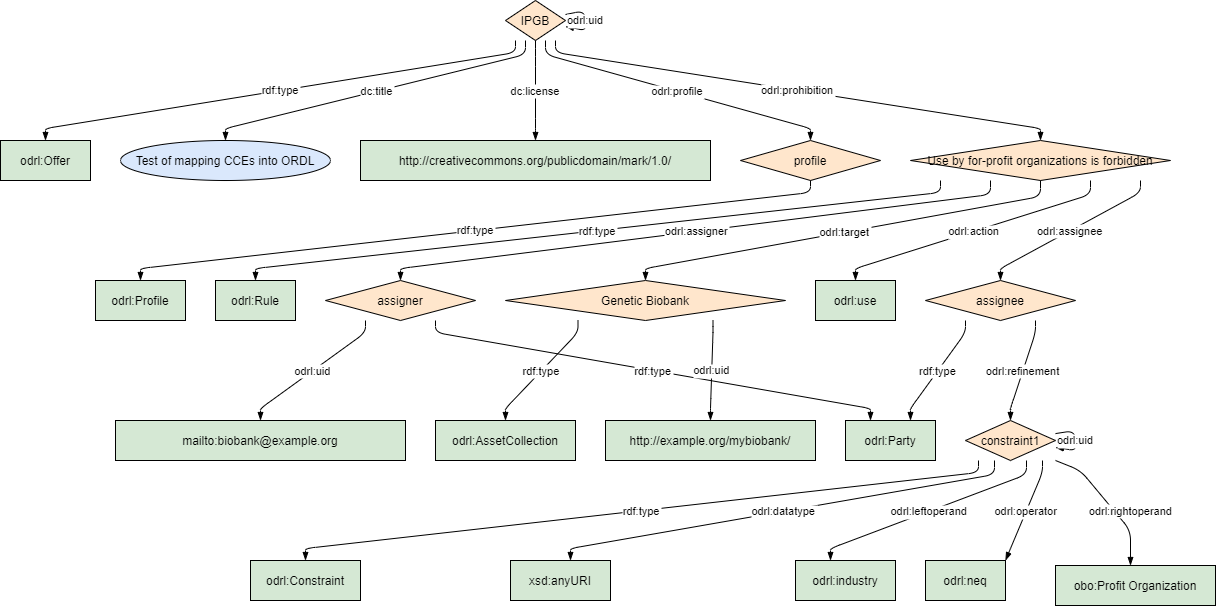

The diagram above was exported from draw.io. Its source (the exported page's mxGraphModel, read from the mxfile embedded in the PNG):
<mxGraphModel dx="1422" dy="775" grid="1" gridSize="10" guides="1" tooltips="1" connect="1" arrows="1" fold="1" page="1" pageScale="1" pageWidth="827" pageHeight="1169" math="0" shadow="0">
  <root>
    <mxCell id="0" />
    <mxCell id="1" parent="0" />
    <UserObject label="%name%" name="constraint1" rdf_type="NA" dc_title="NA" odrl_datatype="NA" dc_license="NA" odrl_refinement="http://w3id.org/FAIR_Training_LDP/DAV/home/LDP/DUC-CCE/IPGB#assignee" odrl_assigner="NA" odrl_profile="NA" odrl_target="NA" odrl_uid="http://w3id.org/FAIR_Training_LDP/DAV/home/LDP/DUC-CCE/IPGB#constraint1" odrl_action="NA" odrl_assignee="NA" odrl_prohibition="NA" odrl_rightoperand="NA" odrl_leftoperand="NA" odrl_operator="NA" placeholders="1" id="XH-MRxH0tsZoinOtleWv-1">
      <mxCell style="shape=rhombus;fillColor=#FFE6CC;strokeColor=#000000;" parent="1" vertex="1">
        <mxGeometry x="965" y="420" width="90" height="40" as="geometry" />
      </mxCell>
    </UserObject>
    <UserObject label="%name%" name="odrl:Constraint" rdf_type="http://w3id.org/FAIR_Training_LDP/DAV/home/LDP/DUC-CCE/IPGB#constraint1" dc_title="NA" odrl_datatype="NA" dc_license="NA" odrl_refinement="NA" odrl_assigner="NA" odrl_profile="NA" odrl_target="NA" odrl_uid="NA" odrl_action="NA" odrl_assignee="NA" odrl_prohibition="NA" odrl_rightoperand="NA" odrl_leftoperand="NA" odrl_operator="NA" placeholders="1" id="XH-MRxH0tsZoinOtleWv-2">
      <mxCell style="shape=rounded;fillColor=#d5e8d4;strokeColor=#000000;" parent="1" vertex="1">
        <mxGeometry x="250" y="560" width="110" height="40" as="geometry" />
      </mxCell>
    </UserObject>
    <UserObject label="%name%" name="IPGB" rdf_type="NA" dc_title="NA" odrl_datatype="NA" dc_license="NA" odrl_refinement="NA" odrl_assigner="NA" odrl_profile="NA" odrl_target="NA" odrl_uid="http://w3id.org/FAIR_Training_LDP/DAV/home/LDP/DUC-CCE/IPGB" odrl_action="NA" odrl_assignee="NA" odrl_prohibition="NA" odrl_rightoperand="NA" odrl_leftoperand="NA" odrl_operator="NA" placeholders="1" id="XH-MRxH0tsZoinOtleWv-3">
      <mxCell style="shape=rhombus;fillColor=#FFE6CC;strokeColor=#000000;" parent="1" vertex="1">
        <mxGeometry x="505" width="60" height="40" as="geometry" />
      </mxCell>
    </UserObject>
    <UserObject label="%name%" name="Test of mapping CCEs into ORDL" rdf_type="NA" dc_title="http://w3id.org/FAIR_Training_LDP/DAV/home/LDP/DUC-CCE/IPGB" odrl_datatype="NA" dc_license="NA" odrl_refinement="NA" odrl_assigner="NA" odrl_profile="NA" odrl_target="NA" odrl_uid="NA" odrl_action="NA" odrl_assignee="NA" odrl_prohibition="NA" odrl_rightoperand="NA" odrl_leftoperand="NA" odrl_operator="NA" placeholders="1" id="XH-MRxH0tsZoinOtleWv-4">
      <mxCell style="shape=ellipse;fillColor=#DAE8FC;strokeColor=#000000;" parent="1" vertex="1">
        <mxGeometry x="120" y="140" width="210" height="40" as="geometry" />
      </mxCell>
    </UserObject>
    <UserObject label="%name%" name="xsd:anyURI" rdf_type="NA" dc_title="NA" odrl_datatype="http://w3id.org/FAIR_Training_LDP/DAV/home/LDP/DUC-CCE/IPGB#constraint1" dc_license="NA" odrl_refinement="NA" odrl_assigner="NA" odrl_profile="NA" odrl_target="NA" odrl_uid="NA" odrl_action="NA" odrl_assignee="NA" odrl_prohibition="NA" odrl_rightoperand="NA" odrl_leftoperand="NA" odrl_operator="NA" placeholders="1" id="XH-MRxH0tsZoinOtleWv-5">
      <mxCell style="shape=rounded;fillColor=#d5e8d4;strokeColor=#000000;" parent="1" vertex="1">
        <mxGeometry x="510" y="560" width="100" height="40" as="geometry" />
      </mxCell>
    </UserObject>
    <UserObject label="%name%" name="assigner" rdf_type="NA" dc_title="NA" odrl_datatype="NA" dc_license="NA" odrl_refinement="NA" odrl_assigner="http://w3id.org/FAIR_Training_LDP/DAV/home/LDP/DUC-CCE/IPGB#rule1" odrl_profile="NA" odrl_target="NA" odrl_uid="NA" odrl_action="NA" odrl_assignee="NA" odrl_prohibition="NA" odrl_rightoperand="NA" odrl_leftoperand="NA" odrl_operator="NA" placeholders="1" id="XH-MRxH0tsZoinOtleWv-6">
      <mxCell style="shape=rhombus;fillColor=#FFE6CC;strokeColor=#000000;" parent="1" vertex="1">
        <mxGeometry x="325" y="280" width="150" height="40" as="geometry" />
      </mxCell>
    </UserObject>
    <UserObject label="%name%" name="odrl:Party" rdf_type="http://w3id.org/FAIR_Training_LDP/DAV/home/LDP/DUC-CCE/IPGB#assignee,http://w3id.org/FAIR_Training_LDP/DAV/home/LDP/DUC-CCE/IPGB#assigner" dc_title="NA" odrl_datatype="NA" dc_license="NA" odrl_refinement="NA" odrl_assigner="NA" odrl_profile="NA" odrl_target="NA" odrl_uid="NA" odrl_action="NA" odrl_assignee="NA" odrl_prohibition="NA" odrl_rightoperand="NA" odrl_leftoperand="NA" odrl_operator="NA" placeholders="1" id="XH-MRxH0tsZoinOtleWv-7">
      <mxCell style="shape=rounded;fillColor=#d5e8d4;strokeColor=#000000;" parent="1" vertex="1">
        <mxGeometry x="845" y="420" width="90" height="40" as="geometry" />
      </mxCell>
    </UserObject>
    <UserObject label="%name%" name="http://creativecommons.org/publicdomain/mark/1.0/" rdf_type="NA" dc_title="NA" odrl_datatype="NA" dc_license="http://w3id.org/FAIR_Training_LDP/DAV/home/LDP/DUC-CCE/IPGB" odrl_refinement="NA" odrl_assigner="NA" odrl_profile="NA" odrl_target="NA" odrl_uid="NA" odrl_action="NA" odrl_assignee="NA" odrl_prohibition="NA" odrl_rightoperand="NA" odrl_leftoperand="NA" odrl_operator="NA" placeholders="1" id="XH-MRxH0tsZoinOtleWv-8">
      <mxCell style="shape=rounded;fillColor=#d5e8d4;strokeColor=#000000;" parent="1" vertex="1">
        <mxGeometry x="360" y="140" width="350" height="40" as="geometry" />
      </mxCell>
    </UserObject>
    <UserObject label="%name%" name="assignee" rdf_type="NA" dc_title="NA" odrl_datatype="NA" dc_license="NA" odrl_refinement="NA" odrl_assigner="NA" odrl_profile="NA" odrl_target="NA" odrl_uid="NA" odrl_action="NA" odrl_assignee="http://w3id.org/FAIR_Training_LDP/DAV/home/LDP/DUC-CCE/IPGB#rule1" odrl_prohibition="NA" odrl_rightoperand="NA" odrl_leftoperand="NA" odrl_operator="NA" placeholders="1" id="XH-MRxH0tsZoinOtleWv-9">
      <mxCell style="shape=rhombus;fillColor=#FFE6CC;strokeColor=#000000;" parent="1" vertex="1">
        <mxGeometry x="925" y="280" width="150" height="40" as="geometry" />
      </mxCell>
    </UserObject>
    <UserObject label="%name%" name="obo:Profit Organization" rdf_type="NA" dc_title="NA" odrl_datatype="NA" dc_license="NA" odrl_refinement="NA" odrl_assigner="NA" odrl_profile="NA" odrl_target="NA" odrl_uid="NA" odrl_action="NA" odrl_assignee="NA" odrl_prohibition="NA" odrl_rightoperand="http://w3id.org/FAIR_Training_LDP/DAV/home/LDP/DUC-CCE/IPGB#constraint1" odrl_leftoperand="NA" odrl_operator="NA" placeholders="1" id="XH-MRxH0tsZoinOtleWv-10">
      <mxCell style="shape=rounded;fillColor=#d5e8d4;strokeColor=#000000;" parent="1" vertex="1">
        <mxGeometry x="1055" y="565" width="160" height="40" as="geometry" />
      </mxCell>
    </UserObject>
    <UserObject label="%name%" name="Use by for-profit organizations is forbidden" rdf_type="NA" dc_title="NA" odrl_datatype="NA" dc_license="NA" odrl_refinement="NA" odrl_assigner="NA" odrl_profile="NA" odrl_target="NA" odrl_uid="NA" odrl_action="NA" odrl_assignee="NA" odrl_prohibition="http://w3id.org/FAIR_Training_LDP/DAV/home/LDP/DUC-CCE/IPGB" odrl_rightoperand="NA" odrl_leftoperand="NA" odrl_operator="NA" placeholders="1" id="XH-MRxH0tsZoinOtleWv-11">
      <mxCell style="shape=rhombus;fillColor=#FFE6CC;strokeColor=#000000;" parent="1" vertex="1">
        <mxGeometry x="910" y="140" width="260" height="40" as="geometry" />
      </mxCell>
    </UserObject>
    <UserObject label="%name%" name="odrl:Offer" rdf_type="http://w3id.org/FAIR_Training_LDP/DAV/home/LDP/DUC-CCE/IPGB" dc_title="NA" odrl_datatype="NA" dc_license="NA" odrl_refinement="NA" odrl_assigner="NA" odrl_profile="NA" odrl_target="NA" odrl_uid="NA" odrl_action="NA" odrl_assignee="NA" odrl_prohibition="NA" odrl_rightoperand="NA" odrl_leftoperand="NA" odrl_operator="NA" placeholders="1" id="XH-MRxH0tsZoinOtleWv-12">
      <mxCell style="shape=rounded;fillColor=#d5e8d4;strokeColor=#000000;" parent="1" vertex="1">
        <mxGeometry y="140" width="90" height="40" as="geometry" />
      </mxCell>
    </UserObject>
    <UserObject label="%name%" name="profile" rdf_type="NA" dc_title="NA" odrl_datatype="NA" dc_license="NA" odrl_refinement="NA" odrl_assigner="NA" odrl_profile="http://w3id.org/FAIR_Training_LDP/DAV/home/LDP/DUC-CCE/IPGB" odrl_target="NA" odrl_uid="NA" odrl_action="NA" odrl_assignee="NA" odrl_prohibition="NA" odrl_rightoperand="NA" odrl_leftoperand="NA" odrl_operator="NA" placeholders="1" id="XH-MRxH0tsZoinOtleWv-13">
      <mxCell style="shape=rhombus;fillColor=#FFE6CC;strokeColor=#000000;" parent="1" vertex="1">
        <mxGeometry x="740" y="140" width="140" height="40" as="geometry" />
      </mxCell>
    </UserObject>
    <UserObject label="%name%" name="Genetic Biobank" rdf_type="NA" dc_title="NA" odrl_datatype="NA" dc_license="NA" odrl_refinement="NA" odrl_assigner="NA" odrl_profile="NA" odrl_target="http://w3id.org/FAIR_Training_LDP/DAV/home/LDP/DUC-CCE/IPGB#rule1" odrl_uid="NA" odrl_action="NA" odrl_assignee="NA" odrl_prohibition="NA" odrl_rightoperand="NA" odrl_leftoperand="NA" odrl_operator="NA" placeholders="1" id="XH-MRxH0tsZoinOtleWv-14">
      <mxCell style="shape=rhombus;fillColor=#FFE6CC;strokeColor=#000000;" parent="1" vertex="1">
        <mxGeometry x="505" y="280" width="280" height="40" as="geometry" />
      </mxCell>
    </UserObject>
    <UserObject label="%name%" name="odrl:Profile" rdf_type="http://w3id.org/FAIR_Training_LDP/DAV/home/LDP/DUC-CCE/IPGB#profile" dc_title="NA" odrl_datatype="NA" dc_license="NA" odrl_refinement="NA" odrl_assigner="NA" odrl_profile="NA" odrl_target="NA" odrl_uid="NA" odrl_action="NA" odrl_assignee="NA" odrl_prohibition="NA" odrl_rightoperand="NA" odrl_leftoperand="NA" odrl_operator="NA" placeholders="1" id="XH-MRxH0tsZoinOtleWv-15">
      <mxCell style="shape=rounded;fillColor=#d5e8d4;strokeColor=#000000;" parent="1" vertex="1">
        <mxGeometry x="95" y="280" width="90" height="40" as="geometry" />
      </mxCell>
    </UserObject>
    <UserObject label="%name%" name="odrl:use" rdf_type="NA" dc_title="NA" odrl_datatype="NA" dc_license="NA" odrl_refinement="NA" odrl_assigner="NA" odrl_profile="NA" odrl_target="NA" odrl_uid="NA" odrl_action="http://w3id.org/FAIR_Training_LDP/DAV/home/LDP/DUC-CCE/IPGB#rule1" odrl_assignee="NA" odrl_prohibition="NA" odrl_rightoperand="NA" odrl_leftoperand="NA" odrl_operator="NA" placeholders="1" id="XH-MRxH0tsZoinOtleWv-16">
      <mxCell style="shape=rounded;fillColor=#d5e8d4;strokeColor=#000000;" parent="1" vertex="1">
        <mxGeometry x="815" y="280" width="80" height="40" as="geometry" />
      </mxCell>
    </UserObject>
    <UserObject label="%name%" name="odrl:Rule" rdf_type="http://w3id.org/FAIR_Training_LDP/DAV/home/LDP/DUC-CCE/IPGB#rule1" dc_title="NA" odrl_datatype="NA" dc_license="NA" odrl_refinement="NA" odrl_assigner="NA" odrl_profile="NA" odrl_target="NA" odrl_uid="NA" odrl_action="NA" odrl_assignee="NA" odrl_prohibition="NA" odrl_rightoperand="NA" odrl_leftoperand="NA" odrl_operator="NA" placeholders="1" id="XH-MRxH0tsZoinOtleWv-17">
      <mxCell style="shape=rounded;fillColor=#d5e8d4;strokeColor=#000000;" parent="1" vertex="1">
        <mxGeometry x="215" y="280" width="80" height="40" as="geometry" />
      </mxCell>
    </UserObject>
    <UserObject label="%name%" name="mailto:biobank@example.org" rdf_type="NA" dc_title="NA" odrl_datatype="NA" dc_license="NA" odrl_refinement="NA" odrl_assigner="NA" odrl_profile="NA" odrl_target="NA" odrl_uid="http://w3id.org/FAIR_Training_LDP/DAV/home/LDP/DUC-CCE/IPGB#assigner" odrl_action="NA" odrl_assignee="NA" odrl_prohibition="NA" odrl_rightoperand="NA" odrl_leftoperand="NA" odrl_operator="NA" placeholders="1" id="XH-MRxH0tsZoinOtleWv-18">
      <mxCell style="shape=rounded;fillColor=#d5e8d4;strokeColor=#000000;" parent="1" vertex="1">
        <mxGeometry x="115" y="420" width="290" height="40" as="geometry" />
      </mxCell>
    </UserObject>
    <UserObject label="%name%" name="odrl:industry" rdf_type="NA" dc_title="NA" odrl_datatype="NA" dc_license="NA" odrl_refinement="NA" odrl_assigner="NA" odrl_profile="NA" odrl_target="NA" odrl_uid="NA" odrl_action="NA" odrl_assignee="NA" odrl_prohibition="NA" odrl_rightoperand="NA" odrl_leftoperand="http://w3id.org/FAIR_Training_LDP/DAV/home/LDP/DUC-CCE/IPGB#constraint1" odrl_operator="NA" placeholders="1" id="XH-MRxH0tsZoinOtleWv-19">
      <mxCell style="shape=rounded;fillColor=#d5e8d4;strokeColor=#000000;" parent="1" vertex="1">
        <mxGeometry x="795" y="560" width="100" height="40" as="geometry" />
      </mxCell>
    </UserObject>
    <UserObject label="%name%" name="http://example.org/mybiobank/" rdf_type="NA" dc_title="NA" odrl_datatype="NA" dc_license="NA" odrl_refinement="NA" odrl_assigner="NA" odrl_profile="NA" odrl_target="NA" odrl_uid="http://w3id.org/FAIR_Training_LDP/DAV/home/LDP/DUC-CCE/IPGB#asset" odrl_action="NA" odrl_assignee="NA" odrl_prohibition="NA" odrl_rightoperand="NA" odrl_leftoperand="NA" odrl_operator="NA" placeholders="1" id="XH-MRxH0tsZoinOtleWv-20">
      <mxCell style="shape=rounded;fillColor=#d5e8d4;strokeColor=#000000;" parent="1" vertex="1">
        <mxGeometry x="605" y="420" width="210" height="40" as="geometry" />
      </mxCell>
    </UserObject>
    <UserObject label="%name%" name="odrl:AssetCollection" rdf_type="http://w3id.org/FAIR_Training_LDP/DAV/home/LDP/DUC-CCE/IPGB#asset" dc_title="NA" odrl_datatype="NA" dc_license="NA" odrl_refinement="NA" odrl_assigner="NA" odrl_profile="NA" odrl_target="NA" odrl_uid="NA" odrl_action="NA" odrl_assignee="NA" odrl_prohibition="NA" odrl_rightoperand="NA" odrl_leftoperand="NA" odrl_operator="NA" placeholders="1" id="XH-MRxH0tsZoinOtleWv-21">
      <mxCell style="shape=rounded;fillColor=#d5e8d4;strokeColor=#000000;" parent="1" vertex="1">
        <mxGeometry x="435" y="420" width="140" height="40" as="geometry" />
      </mxCell>
    </UserObject>
    <UserObject label="%name%" name="odrl:neq" rdf_type="NA" dc_title="NA" odrl_datatype="NA" dc_license="NA" odrl_refinement="NA" odrl_assigner="NA" odrl_profile="NA" odrl_target="NA" odrl_uid="NA" odrl_action="NA" odrl_assignee="NA" odrl_prohibition="NA" odrl_rightoperand="NA" odrl_leftoperand="NA" odrl_operator="http://w3id.org/FAIR_Training_LDP/DAV/home/LDP/DUC-CCE/IPGB#constraint1" placeholders="1" id="XH-MRxH0tsZoinOtleWv-22">
      <mxCell style="shape=rounded;fillColor=#d5e8d4;strokeColor=#000000;" parent="1" vertex="1">
        <mxGeometry x="925" y="560" width="80" height="40" as="geometry" />
      </mxCell>
    </UserObject>
    <mxCell id="XH-MRxH0tsZoinOtleWv-23" value="rdf:type" style="curved=0;endArrow=blockThin;endFill=1;noEdgeStyle=1;orthogonal=1;" parent="1" source="XH-MRxH0tsZoinOtleWv-1" target="XH-MRxH0tsZoinOtleWv-2" edge="1">
      <mxGeometry relative="1" as="geometry">
        <Array as="points">
          <mxPoint x="978" y="472" />
          <mxPoint x="305" y="548" />
        </Array>
      </mxGeometry>
    </mxCell>
    <mxCell id="XH-MRxH0tsZoinOtleWv-24" value="rdf:type" style="curved=0;endArrow=blockThin;endFill=1;noEdgeStyle=1;orthogonal=1;" parent="1" source="XH-MRxH0tsZoinOtleWv-9" target="XH-MRxH0tsZoinOtleWv-7" edge="1">
      <mxGeometry relative="1" as="geometry">
        <Array as="points">
          <mxPoint x="965" y="332" />
          <mxPoint x="910" y="408" />
        </Array>
      </mxGeometry>
    </mxCell>
    <mxCell id="XH-MRxH0tsZoinOtleWv-25" value="rdf:type" style="curved=0;endArrow=blockThin;endFill=1;noEdgeStyle=1;orthogonal=1;" parent="1" source="XH-MRxH0tsZoinOtleWv-6" target="XH-MRxH0tsZoinOtleWv-7" edge="1">
      <mxGeometry relative="1" as="geometry">
        <Array as="points">
          <mxPoint x="435" y="332" />
          <mxPoint x="870" y="408" />
        </Array>
      </mxGeometry>
    </mxCell>
    <mxCell id="XH-MRxH0tsZoinOtleWv-26" value="rdf:type" style="curved=0;endArrow=blockThin;endFill=1;noEdgeStyle=1;orthogonal=1;" parent="1" source="XH-MRxH0tsZoinOtleWv-3" target="XH-MRxH0tsZoinOtleWv-12" edge="1">
      <mxGeometry relative="1" as="geometry">
        <Array as="points">
          <mxPoint x="515" y="52" />
          <mxPoint x="45" y="128" />
        </Array>
      </mxGeometry>
    </mxCell>
    <mxCell id="XH-MRxH0tsZoinOtleWv-27" value="rdf:type" style="curved=0;endArrow=blockThin;endFill=1;noEdgeStyle=1;orthogonal=1;" parent="1" source="XH-MRxH0tsZoinOtleWv-13" target="XH-MRxH0tsZoinOtleWv-15" edge="1">
      <mxGeometry relative="1" as="geometry">
        <Array as="points">
          <mxPoint x="810" y="192" />
          <mxPoint x="140" y="268" />
        </Array>
      </mxGeometry>
    </mxCell>
    <mxCell id="XH-MRxH0tsZoinOtleWv-28" value="rdf:type" style="curved=0;endArrow=blockThin;endFill=1;noEdgeStyle=1;orthogonal=1;" parent="1" source="XH-MRxH0tsZoinOtleWv-11" target="XH-MRxH0tsZoinOtleWv-17" edge="1">
      <mxGeometry relative="1" as="geometry">
        <Array as="points">
          <mxPoint x="940" y="192" />
          <mxPoint x="255" y="268" />
        </Array>
      </mxGeometry>
    </mxCell>
    <mxCell id="XH-MRxH0tsZoinOtleWv-29" value="rdf:type" style="curved=0;endArrow=blockThin;endFill=1;noEdgeStyle=1;orthogonal=1;" parent="1" source="XH-MRxH0tsZoinOtleWv-14" target="XH-MRxH0tsZoinOtleWv-21" edge="1">
      <mxGeometry relative="1" as="geometry">
        <Array as="points">
          <mxPoint x="577.5" y="332" />
          <mxPoint x="505" y="408" />
        </Array>
      </mxGeometry>
    </mxCell>
    <mxCell id="XH-MRxH0tsZoinOtleWv-30" value="dc:title" style="curved=0;endArrow=blockThin;endFill=1;noEdgeStyle=1;orthogonal=1;" parent="1" source="XH-MRxH0tsZoinOtleWv-3" target="XH-MRxH0tsZoinOtleWv-4" edge="1">
      <mxGeometry relative="1" as="geometry">
        <Array as="points">
          <mxPoint x="525" y="54" />
          <mxPoint x="225" y="128" />
        </Array>
      </mxGeometry>
    </mxCell>
    <mxCell id="XH-MRxH0tsZoinOtleWv-31" value="odrl:datatype" style="curved=0;endArrow=blockThin;endFill=1;noEdgeStyle=1;orthogonal=1;" parent="1" source="XH-MRxH0tsZoinOtleWv-1" target="XH-MRxH0tsZoinOtleWv-5" edge="1">
      <mxGeometry relative="1" as="geometry">
        <Array as="points">
          <mxPoint x="994" y="474" />
          <mxPoint x="570" y="548" />
        </Array>
      </mxGeometry>
    </mxCell>
    <mxCell id="XH-MRxH0tsZoinOtleWv-32" value="dc:license" style="curved=0;endArrow=blockThin;endFill=1;noEdgeStyle=1;orthogonal=1;" parent="1" source="XH-MRxH0tsZoinOtleWv-3" target="XH-MRxH0tsZoinOtleWv-8" edge="1">
      <mxGeometry relative="1" as="geometry">
        <Array as="points">
          <mxPoint x="535" y="56" />
          <mxPoint x="535" y="128" />
        </Array>
      </mxGeometry>
    </mxCell>
    <mxCell id="XH-MRxH0tsZoinOtleWv-33" value="odrl:refinement" style="curved=0;endArrow=blockThin;endFill=1;noEdgeStyle=1;orthogonal=1;" parent="1" source="XH-MRxH0tsZoinOtleWv-9" target="XH-MRxH0tsZoinOtleWv-1" edge="1">
      <mxGeometry relative="1" as="geometry">
        <Array as="points">
          <mxPoint x="1035" y="332" />
          <mxPoint x="1010" y="408" />
        </Array>
      </mxGeometry>
    </mxCell>
    <mxCell id="XH-MRxH0tsZoinOtleWv-34" value="odrl:assigner" style="curved=0;endArrow=blockThin;endFill=1;noEdgeStyle=1;orthogonal=1;" parent="1" source="XH-MRxH0tsZoinOtleWv-11" target="XH-MRxH0tsZoinOtleWv-6" edge="1">
      <mxGeometry relative="1" as="geometry">
        <Array as="points">
          <mxPoint x="990" y="194" />
          <mxPoint x="400" y="268" />
        </Array>
      </mxGeometry>
    </mxCell>
    <mxCell id="XH-MRxH0tsZoinOtleWv-35" value="odrl:profile" style="curved=0;endArrow=blockThin;endFill=1;noEdgeStyle=1;orthogonal=1;" parent="1" source="XH-MRxH0tsZoinOtleWv-3" target="XH-MRxH0tsZoinOtleWv-13" edge="1">
      <mxGeometry relative="1" as="geometry">
        <Array as="points">
          <mxPoint x="545" y="54" />
          <mxPoint x="810" y="128" />
        </Array>
      </mxGeometry>
    </mxCell>
    <mxCell id="XH-MRxH0tsZoinOtleWv-36" value="odrl:target" style="curved=0;endArrow=blockThin;endFill=1;noEdgeStyle=1;orthogonal=1;" parent="1" source="XH-MRxH0tsZoinOtleWv-11" target="XH-MRxH0tsZoinOtleWv-14" edge="1">
      <mxGeometry relative="1" as="geometry">
        <Array as="points">
          <mxPoint x="1040" y="196" />
          <mxPoint x="645" y="268" />
        </Array>
      </mxGeometry>
    </mxCell>
    <mxCell id="XH-MRxH0tsZoinOtleWv-37" value="odrl:uid" style="curved=0;endArrow=blockThin;endFill=1;" parent="1" source="XH-MRxH0tsZoinOtleWv-1" target="XH-MRxH0tsZoinOtleWv-1" edge="1">
      <mxGeometry relative="1" as="geometry" />
    </mxCell>
    <mxCell id="XH-MRxH0tsZoinOtleWv-38" value="odrl:uid" style="curved=0;endArrow=blockThin;endFill=1;" parent="1" source="XH-MRxH0tsZoinOtleWv-3" target="XH-MRxH0tsZoinOtleWv-3" edge="1">
      <mxGeometry relative="1" as="geometry" />
    </mxCell>
    <mxCell id="XH-MRxH0tsZoinOtleWv-39" value="odrl:uid" style="curved=0;endArrow=blockThin;endFill=1;noEdgeStyle=1;orthogonal=1;" parent="1" source="XH-MRxH0tsZoinOtleWv-6" target="XH-MRxH0tsZoinOtleWv-18" edge="1">
      <mxGeometry relative="1" as="geometry">
        <Array as="points">
          <mxPoint x="365" y="332" />
          <mxPoint x="260" y="408" />
        </Array>
      </mxGeometry>
    </mxCell>
    <mxCell id="XH-MRxH0tsZoinOtleWv-40" value="odrl:uid" style="curved=0;endArrow=blockThin;endFill=1;noEdgeStyle=1;orthogonal=1;" parent="1" source="XH-MRxH0tsZoinOtleWv-14" target="XH-MRxH0tsZoinOtleWv-20" edge="1">
      <mxGeometry relative="1" as="geometry">
        <Array as="points">
          <mxPoint x="712.5" y="332" />
          <mxPoint x="710" y="408" />
        </Array>
      </mxGeometry>
    </mxCell>
    <mxCell id="XH-MRxH0tsZoinOtleWv-41" value="odrl:action" style="curved=0;endArrow=blockThin;endFill=1;noEdgeStyle=1;orthogonal=1;" parent="1" source="XH-MRxH0tsZoinOtleWv-11" target="XH-MRxH0tsZoinOtleWv-16" edge="1">
      <mxGeometry relative="1" as="geometry">
        <Array as="points">
          <mxPoint x="1090" y="194" />
          <mxPoint x="855" y="268" />
        </Array>
      </mxGeometry>
    </mxCell>
    <mxCell id="XH-MRxH0tsZoinOtleWv-42" value="odrl:assignee" style="curved=0;endArrow=blockThin;endFill=1;noEdgeStyle=1;orthogonal=1;" parent="1" source="XH-MRxH0tsZoinOtleWv-11" target="XH-MRxH0tsZoinOtleWv-9" edge="1">
      <mxGeometry relative="1" as="geometry">
        <Array as="points">
          <mxPoint x="1140" y="192" />
          <mxPoint x="1000" y="268" />
        </Array>
      </mxGeometry>
    </mxCell>
    <mxCell id="XH-MRxH0tsZoinOtleWv-43" value="odrl:prohibition" style="curved=0;endArrow=blockThin;endFill=1;noEdgeStyle=1;orthogonal=1;" parent="1" source="XH-MRxH0tsZoinOtleWv-3" target="XH-MRxH0tsZoinOtleWv-11" edge="1">
      <mxGeometry relative="1" as="geometry">
        <Array as="points">
          <mxPoint x="555" y="52" />
          <mxPoint x="1040" y="128" />
        </Array>
      </mxGeometry>
    </mxCell>
    <mxCell id="XH-MRxH0tsZoinOtleWv-44" value="odrl:rightoperand" style="curved=0;endArrow=blockThin;endFill=1;noEdgeStyle=1;orthogonal=1;" parent="1" source="XH-MRxH0tsZoinOtleWv-1" target="XH-MRxH0tsZoinOtleWv-10" edge="1">
      <mxGeometry x="0.2807" y="13" relative="1" as="geometry">
        <Array as="points">
          <mxPoint x="1080" y="470" />
          <mxPoint x="1130" y="530" />
        </Array>
        <mxPoint as="offset" />
      </mxGeometry>
    </mxCell>
    <mxCell id="XH-MRxH0tsZoinOtleWv-45" value="odrl:leftoperand" style="curved=0;endArrow=blockThin;endFill=1;noEdgeStyle=1;orthogonal=1;" parent="1" source="XH-MRxH0tsZoinOtleWv-1" target="XH-MRxH0tsZoinOtleWv-19" edge="1">
      <mxGeometry relative="1" as="geometry">
        <Array as="points">
          <mxPoint x="1026" y="474" />
          <mxPoint x="830" y="548" />
        </Array>
      </mxGeometry>
    </mxCell>
    <mxCell id="XH-MRxH0tsZoinOtleWv-46" value="odrl:operator" style="curved=0;endArrow=blockThin;endFill=1;noEdgeStyle=1;orthogonal=1;" parent="1" source="XH-MRxH0tsZoinOtleWv-1" target="XH-MRxH0tsZoinOtleWv-22" edge="1">
      <mxGeometry relative="1" as="geometry">
        <Array as="points">
          <mxPoint x="1042" y="472" />
          <mxPoint x="1010" y="548" />
        </Array>
      </mxGeometry>
    </mxCell>
  </root>
</mxGraphModel>